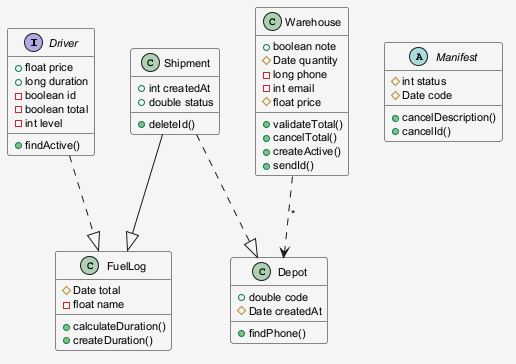

The diagram above was rendered by PlantUML. Its source (embedded in the PNG):
@startuml
skinparam shadowing false
skinparam backgroundColor #F5F5F5
skinparam defaultFontSize 11
interface Driver {
  +float price
  +long duration
  -boolean id
  -boolean total
  -int level
  +findActive()
}
class FuelLog {
  #Date total
  -float name
  +calculateDuration()
  +createDuration()
}
abstract class Manifest {
  #int status
  #Date code
  +cancelDescription()
  +cancelId()
}
class Warehouse {
  +boolean note
  #Date quantity
  -long phone
  -int email
  #float price
  +validateTotal()
  +cancelTotal()
  +createActive()
  +sendId()
}
class Shipment {
  +int createdAt
  +double status
  +deleteId()
}
class Depot {
  +double code
  #Date createdAt
  +findPhone()
}
Shipment ..|> Depot
Driver ..|> FuelLog
Warehouse ..> Depot : "*"
Shipment --|> FuelLog
@enduml